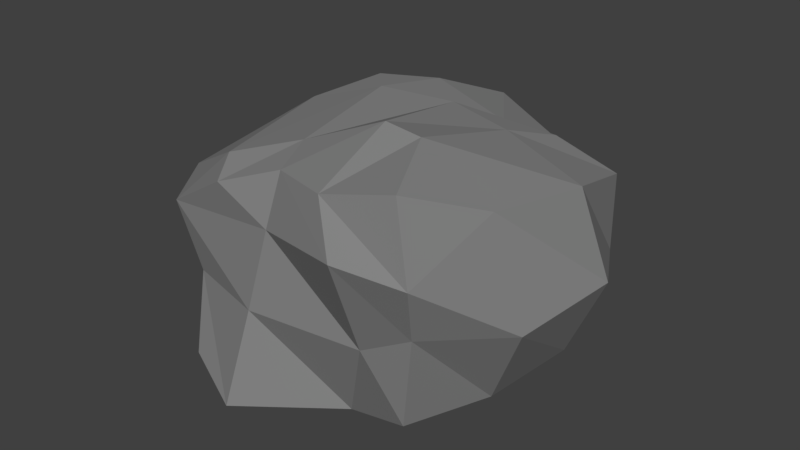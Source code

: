 # Source: rock2.blend  (saved by Blender 2.79.0; exported with 4.5.12 LTS)
import bpy
from mathutils import Matrix  # noqa: F401  (used for matrix-valued properties, if any)

bpy.ops.wm.read_factory_settings(use_empty=True)
scene = bpy.context.scene
scene.name = 'Scene'

# ---- collections
col_collection_1 = bpy.data.collections.new('Collection 1'); scene.collection.children.link(col_collection_1)

# ---- materials (node trees are filled in below, after node groups)
mat_material = bpy.data.materials.new('Material')
mat_material.alpha_threshold = 0.0
mat_material.use_transparent_shadow = False
mat_material.diffuse_color = (0.2396, 0.2396, 0.2396, 1.0)
mat_material.roughness = 0.5
mat_material.specular_intensity = 0.0
mat_material.line_color = (0.0, 0.0, 0.0, 1.0)

# ---- material node trees

# ---- world
world_world = bpy.data.worlds.new('World'); scene.world = world_world
world_world.color = (0.05088, 0.05088, 0.05088)
world_world.use_sun_shadow = False
world_world.sun_shadow_jitter_overblur = 0.0
world_world.cycles.sampling_method = 'MANUAL'

# ---- meshes
me_cube = bpy.data.meshes.new('Cube')
me_cube.from_pydata([(0.776, 0.5436, -0.3813), (0.6996, -0.7982, -0.3465), (-0.5676, -0.8264, -0.5455), (-0.8857, 0.8153, -0.4526), (0.5092, 0.5712, 0.6914), (0.658, -0.7919, 0.9799), (-0.4678, -0.7056, 0.5923), (-0.6442, 0.6281, 0.736), (0.9021, 0.1241, -0.3511), (0.8032, -0.3106, -0.4365), (0.3984, 0.4099, -0.6384), (-0.2328, 0.709, -0.5747), (0.7959, 0.6782, -0.01938), (0.7467, 0.767, 0.4384), (0.2892, -0.6685, -0.5738), (-0.2454, -0.9485, -0.669), (0.7474, -0.8043, 0.2105), (0.814, -0.9128, 0.5853), (-0.8656, -0.3744, -0.435), (-0.9454, 0.181, -0.5049), (-0.6817, -0.6594, -0.1085), (-0.9021, -0.6094, 0.2623), (-0.8448, 0.8372, 0.004976), (-0.6709, 0.7704, 0.4787), (0.4646, 0.2158, 0.8521), (0.4827, -0.4247, 1.071), (0.1833, 0.6061, 0.6663), (-0.262, 0.6538, 0.8035), (0.2471, -0.79, 0.8282), (-0.1096, -0.652, 0.7721), (-0.5492, -0.552, 0.684), (-0.6441, 0.116, 0.7553), (0.4504, 0.9508, 0.3337), (-0.1254, 1.049, 0.6011), (0.1482, 0.7181, -0.2316), (-0.2389, 1.024, -0.001139), (-0.9594, -0.3239, -0.1084), (-1.119, 0.2198, -0.09968), (-0.9831, -0.3843, 0.3849), (-0.9852, 0.1967, 0.4519), (0.4635, -0.7982, 0.0009197), (-0.1778, -0.8293, -0.05001), (0.4548, -0.965, 0.6027), (-0.106, -0.7607, 0.4596), (1.083, 0.143, 0.1754), (1.021, -0.4274, 0.1429), (0.8574, 0.247, 0.6306), (0.8217, -0.3775, 0.7584), (0.1941, 0.1736, 0.9552), (0.2774, -0.406, 1.087), (-0.246, 0.1759, 0.9219), (-0.1638, -0.4475, 0.8499), (0.5047, 0.08507, -0.8307), (-0.1158, 0.1129, -0.7214), (0.3231, -0.1271, -0.7144), (-0.2747, -0.4623, -0.5615)], [], [(55, 15, 2, 18), (51, 30, 6, 29), (47, 25, 5, 17), (43, 29, 6, 21), (39, 31, 7, 23), (35, 11, 3, 22), (27, 33, 23, 7), (33, 35, 22, 23), (4, 13, 32, 26), (26, 32, 33, 27), (13, 12, 34, 32), (32, 34, 35, 33), (12, 0, 10, 34), (34, 10, 11, 35), (19, 37, 22, 3), (37, 39, 23, 22), (2, 20, 36, 18), (18, 36, 37, 19), (20, 21, 38, 36), (36, 38, 39, 37), (21, 6, 30, 38), (38, 30, 31, 39), (15, 41, 20, 2), (41, 43, 21, 20), (1, 16, 40, 14), (14, 40, 41, 15), (16, 17, 42, 40), (40, 42, 43, 41), (17, 5, 28, 42), (42, 28, 29, 43), (9, 45, 16, 1), (45, 47, 17, 16), (0, 12, 44, 8), (8, 44, 45, 9), (12, 13, 46, 44), (44, 46, 47, 45), (13, 4, 24, 46), (46, 24, 25, 47), (25, 49, 28, 5), (49, 51, 29, 28), (4, 26, 48, 24), (24, 48, 49, 25), (26, 27, 50, 48), (48, 50, 51, 49), (27, 7, 31, 50), (50, 31, 30, 51), (11, 53, 19, 3), (53, 55, 18, 19), (0, 8, 52, 10), (10, 52, 53, 11), (8, 9, 54, 52), (52, 54, 55, 53), (9, 1, 14, 54), (54, 14, 15, 55)])
me_cube.materials.append(mat_material)
me_cube.use_remesh_preserve_volume = False
me_cube.use_remesh_preserve_attributes = False
me_cube.use_mirror_vertex_groups = False
me_cube.update()

# ---- objects
ob_cube = bpy.data.objects.new('Cube', me_cube)

# ---- transforms, parenting, visibility, modifiers, constraints
ob_cube.location = (0.0, 0.0, 0.0)
ob_cube.scale = (0.48, 0.48, 0.38)
ob_cube.lock_rotations_4d = False
ob_cube.empty_display_type = 'ARROWS'
ob_cube.lineart.crease_threshold = 0.0

# ---- collection membership
col_collection_1.objects.link(ob_cube)

# ---- scene / render settings (as saved in the file)
scene.frame_start = 1; scene.frame_end = 250; scene.frame_set(1)
scene.render.engine = 'BLENDER_EEVEE_NEXT'
scene.render.resolution_percentage = 50
scene.render.dither_intensity = 0.0
scene.cycles.use_denoising = False
scene.cycles.samples = 128
scene.cycles.sampling_pattern = 'TABULATED_SOBOL'
scene.cycles.use_adaptive_sampling = False
scene.cycles.use_light_tree = False
scene.cycles.blur_glossy = 0.0
scene.cycles.sample_clamp_indirect = 0.0
scene.view_settings.view_transform = 'Standard'
bpy.context.view_layer.update()

# ---- added for rendering (the .blend has no active camera and no usable light): camera, sun
cam_auto = bpy.data.cameras.new('AutoCamera')
cam_auto.lens = 50.0
cam_auto.sensor_width = 36.0
cam_auto.clip_end = 1000.0
ob_auto_camera = bpy.data.objects.new('AutoCamera', cam_auto)
scene.collection.objects.link(ob_auto_camera)
ob_auto_camera.location = (1.47835, -1.76416, 1.23817)
ob_auto_camera.rotation_euler = (1.09748, -7.21219e-08, 0.694738)
scene.camera = ob_auto_camera
light_auto_sun = bpy.data.lights.new('AutoSun', 'SUN')
light_auto_sun.energy = 3.0
light_auto_sun.angle = 0.0523599
ob_auto_sun = bpy.data.objects.new('AutoSun', light_auto_sun)
scene.collection.objects.link(ob_auto_sun)
ob_auto_sun.rotation_euler = (0.872665, 0.174533, 0.523599)
bpy.context.view_layer.update()
